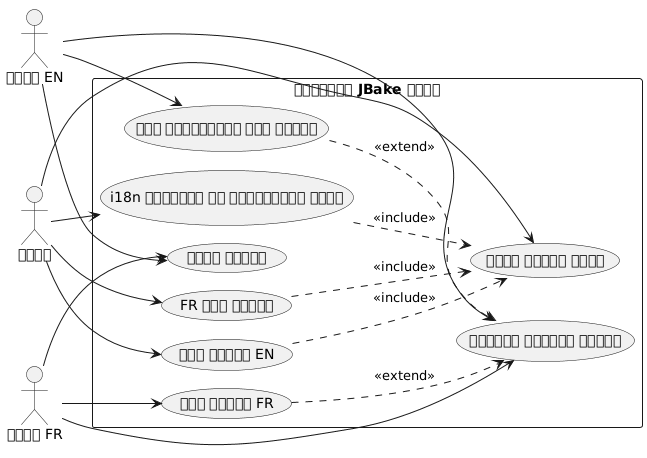

The diagram above was rendered by PlantUML. Its source (embedded in the PNG):
@startuml
left to right direction
skinparam packageStyle rectangle

actor "लेखक" as author
actor "पाठक FR" as reader_fr
actor "पाठक EN" as reader_en

rectangle "बहुभाषी JBake साइट" {
  usecase "FR लेख लिखें" as UC1
  usecase "लेख लिखें EN" as UC2
  usecase "i18n संदेशों को कॉन्फ़िगर करें" as UC3
  usecase "साइट जनरेट करें" as UC4
  usecase "लेख पढ़ें FR" as UC5
  usecase "लेख अंग्रेज़ी में पढ़ें" as UC6
  usecase "भाषा बदलें" as UC7
  usecase "उपलब्ध अनुवाद देखें" as UC8
}

author --> UC1
author --> UC2
author --> UC3
author --> UC4

reader_fr --> UC5
reader_fr --> UC7
reader_fr --> UC8

reader_en --> UC6
reader_en --> UC7
reader_en --> UC8

UC1 ..> UC4 : <<include>>
UC2 ..> UC4 : <<include>>
UC3 ..> UC4 : <<include>>
UC5 ..> UC8 : <<extend>>
UC6 ..> UC8 : <<extend>>
@enduml